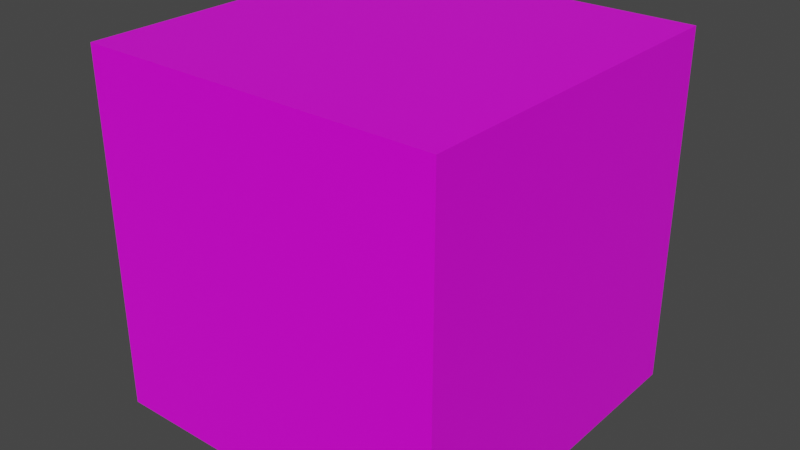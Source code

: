 # Source: tnt.blend  (saved by Blender 2.90.8; exported with 4.5.12 LTS)
import bpy
from mathutils import Matrix  # noqa: F401  (used for matrix-valued properties, if any)

bpy.ops.wm.read_factory_settings(use_empty=True)
scene = bpy.context.scene
scene.name = 'Scene'

# ---- collections
col_collection = bpy.data.collections.new('Collection'); scene.collection.children.link(col_collection)

# ---- images (referenced by path relative to the original .blend; pixels are not part of the script)
import os
ASSET_DIR = os.environ.get("B2B_ASSET_DIR", "")  # directory of the original .blend (textures are referenced by path, not embedded)
HERE = os.path.dirname(os.path.abspath(__file__))  # packed textures are extracted next to this script under _unpacked/

def load_image(name, relpath, width, height, colorspace="sRGB"):
    """Load a texture the original file referenced (path relative to the .blend, or extracted next to this script)."""
    p = next((c for c in (os.path.join(HERE, relpath), os.path.join(ASSET_DIR, relpath)) if relpath and os.path.exists(c)), "")
    if p:
        img = bpy.data.images.load(p, check_existing=True)
        img.name = name
    else:  # same state as the original file: an image datablock whose file is absent (Cycles renders it pink)
        img = bpy.data.images.new(name, width, height)
        img.source = "FILE"
        img.filepath = "//" + (relpath or name)
    img.colorspace_settings.name = colorspace
    return img
img_hungrytexture_png = load_image('hungryTexture.png', 'hungryTexture.png', 1024, 1024, 'sRGB')

# ---- materials (node trees are filled in below, after node groups)
mat_material = bpy.data.materials.new('Material')
mat_material.alpha_threshold = 0.0
mat_material.use_transparent_shadow = False
mat_material.line_color = (0.0, 0.0, 0.0, 1.0)

# ---- material node trees
mat_material.use_nodes = True; mat_material.node_tree.nodes.clear()
_N = mat_material.node_tree.nodes; _L = mat_material.node_tree.links
n0 = _N.new('ShaderNodeOutputMaterial'); n0.name = 'Material Output'; n0.location = (300, 300)
n1 = _N.new('ShaderNodeBsdfPrincipled'); n1.name = 'Principled BSDF'; n1.location = (10, 300)
n1.distribution = 'GGX'
n1.subsurface_method = 'BURLEY'
n1.inputs[2].default_value = 0.4
n1.inputs[3].default_value = 1.45
n1.inputs[27].default_value = (0.0, 0.0, 0.0, 1.0)
n1.inputs[28].default_value = 1.0
n2 = _N.new('ShaderNodeTexImage'); n2.name = 'Image Texture'; n2.location = (-280, 270)
n2.image = img_hungrytexture_png
_L.new(n1.outputs[0], n0.inputs[0])
_L.new(n2.outputs[0], n1.inputs[0])
n0.is_active_output = True

# ---- world
world_world = bpy.data.worlds.new('World'); scene.world = world_world
world_world.use_nodes = True; world_world.node_tree.nodes.clear()
_N = world_world.node_tree.nodes; _L = world_world.node_tree.links
n0 = _N.new('ShaderNodeOutputWorld'); n0.name = 'World Output'; n0.location = (300, 300)
n1 = _N.new('ShaderNodeBackground'); n1.name = 'Background'; n1.location = (10, 300)
n1.inputs[0].default_value = (0.05088, 0.05088, 0.05088, 1.0)
_L.new(n1.outputs[0], n0.inputs[0])
n0.is_active_output = True
world_world.color = (0.05088, 0.05088, 0.05088)
world_world.use_sun_shadow = False
world_world.sun_shadow_jitter_overblur = 0.0

# ---- meshes
me_cube = bpy.data.meshes.new('Cube')
me_cube.from_pydata([(1.979, 1.979, 1.979), (1.979, 1.979, -1.979), (1.979, -1.979, 1.979), (1.979, -1.979, -1.979), (-1.979, 1.979, 1.979), (-1.979, 1.979, -1.979), (-1.979, -1.979, 1.979), (-1.979, -1.979, -1.979)], [], [(2, 0, 6), (3, 7, 1), (3, 1, 2), (1, 5, 0), (1, 0, 2), (5, 4, 0), (5, 7, 4), (6, 4, 7), (6, 7, 3), (3, 2, 6), (4, 6, 0), (5, 1, 7)])
_uv = me_cube.uv_layers.new(name='UVMap')
_uv.uv.foreach_set('vector', [0.2581, 0.616, 0.259, 0.7526, 0.1447, 0.6144, 0.2573, 0.7536, 0.1445, 0.7536, 0.2573, 0.6157, 0.1439, 0.615, 0.2586, 0.6151, 0.1424, 0.7503, 0.2583, 0.6145, 0.1455, 0.6145, 0.2585, 0.7537, 0.2586, 0.6151, 0.2583, 0.7499, 0.1424, 0.7503, 0.1455, 0.6145, 0.1443, 0.7538, 0.2585, 0.7537, 0.1455, 0.6151, 0.2573, 0.6134, 0.1443, 0.7521, 0.2579, 0.7516, 0.1443, 0.7521, 0.2573, 0.6134, 0.2589, 0.7524, 0.2576, 0.6155, 0.1448, 0.6155, 0.1448, 0.6155, 0.1432, 0.7519, 0.2589, 0.7524, 0.1448, 0.7526, 0.1447, 0.6144, 0.259, 0.7526, 0.1445, 0.6157, 0.2573, 0.6157, 0.1445, 0.7536])
me_cube.materials.append(mat_material)
me_cube.use_remesh_preserve_volume = False
me_cube.use_remesh_preserve_attributes = False
me_cube.use_mirror_vertex_groups = False
me_cube.update()

# ---- objects
ob_cube = bpy.data.objects.new('Cube', me_cube)

# ---- transforms, parenting, visibility, modifiers, constraints
ob_cube.location = (0.0, 0.0, 0.0)
ob_cube.lock_rotations_4d = False
ob_cube.empty_display_type = 'ARROWS'
ob_cube.lineart.crease_threshold = 0.0

# ---- collection membership
col_collection.objects.link(ob_cube)

# ---- scene / render settings (as saved in the file)
scene.frame_start = 1; scene.frame_end = 250; scene.frame_set(1)
scene.render.engine = 'BLENDER_EEVEE_NEXT'
scene.cycles.use_denoising = False
scene.cycles.samples = 128
scene.cycles.sampling_pattern = 'TABULATED_SOBOL'
scene.cycles.use_adaptive_sampling = False
scene.cycles.use_light_tree = False
scene.view_settings.view_transform = 'Filmic'
bpy.context.view_layer.update()

# ---- added for rendering (the .blend has no active camera and no usable light): camera, sun
cam_auto = bpy.data.cameras.new('AutoCamera')
cam_auto.lens = 50.0
cam_auto.sensor_width = 36.0
cam_auto.clip_end = 1000.0
ob_auto_camera = bpy.data.objects.new('AutoCamera', cam_auto)
scene.collection.objects.link(ob_auto_camera)
ob_auto_camera.location = (6.34318, -7.61181, 5.07454)
ob_auto_camera.rotation_euler = (1.09748, -7.21219e-08, 0.694738)
scene.camera = ob_auto_camera
light_auto_sun = bpy.data.lights.new('AutoSun', 'SUN')
light_auto_sun.energy = 3.0
light_auto_sun.angle = 0.0523599
ob_auto_sun = bpy.data.objects.new('AutoSun', light_auto_sun)
scene.collection.objects.link(ob_auto_sun)
ob_auto_sun.rotation_euler = (0.872665, 0.174533, 0.523599)
bpy.context.view_layer.update()
